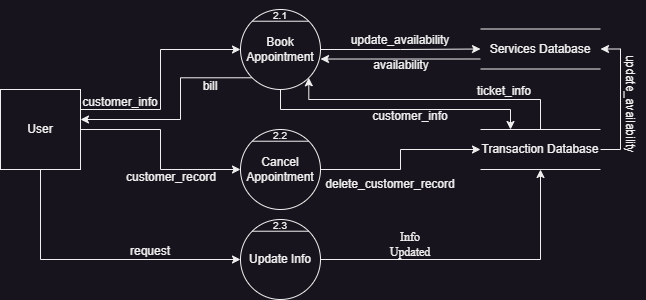

The diagram above was exported from draw.io. Its source (the exported page's mxGraphModel, read from the mxfile embedded in the PNG):
<mxGraphModel dx="1434" dy="836" grid="1" gridSize="10" guides="1" tooltips="1" connect="1" arrows="1" fold="1" page="1" pageScale="1" pageWidth="850" pageHeight="1100" math="0" shadow="0">
  <root>
    <mxCell id="0" />
    <mxCell id="1" parent="0" />
    <mxCell id="JgDB6xBNri0eEpNx92-W-53" style="edgeStyle=orthogonalEdgeStyle;rounded=0;orthogonalLoop=1;jettySize=auto;html=1;exitX=1;exitY=0.25;exitDx=0;exitDy=0;entryX=0;entryY=0.5;entryDx=0;entryDy=0;" parent="1" source="f37Rde2xh9Ybdik0LeEt-1" target="JgDB6xBNri0eEpNx92-W-47" edge="1">
      <mxGeometry relative="1" as="geometry" />
    </mxCell>
    <mxCell id="JgDB6xBNri0eEpNx92-W-74" style="edgeStyle=orthogonalEdgeStyle;rounded=0;orthogonalLoop=1;jettySize=auto;html=1;exitX=0.5;exitY=1;exitDx=0;exitDy=0;entryX=0;entryY=0.5;entryDx=0;entryDy=0;" parent="1" source="f37Rde2xh9Ybdik0LeEt-1" target="JgDB6xBNri0eEpNx92-W-71" edge="1">
      <mxGeometry relative="1" as="geometry" />
    </mxCell>
    <mxCell id="JgDB6xBNri0eEpNx92-W-80" style="edgeStyle=orthogonalEdgeStyle;rounded=0;orthogonalLoop=1;jettySize=auto;html=1;exitX=1;exitY=0.5;exitDx=0;exitDy=0;entryX=0;entryY=0.5;entryDx=0;entryDy=0;" parent="1" source="f37Rde2xh9Ybdik0LeEt-1" target="JgDB6xBNri0eEpNx92-W-51" edge="1">
      <mxGeometry relative="1" as="geometry" />
    </mxCell>
    <mxCell id="f37Rde2xh9Ybdik0LeEt-1" value="User" style="whiteSpace=wrap;html=1;aspect=fixed;" parent="1" vertex="1">
      <mxGeometry x="80" y="320" width="80" height="80" as="geometry" />
    </mxCell>
    <mxCell id="JgDB6xBNri0eEpNx92-W-65" style="edgeStyle=orthogonalEdgeStyle;rounded=0;orthogonalLoop=1;jettySize=auto;html=1;exitX=1;exitY=0.5;exitDx=0;exitDy=0;entryX=0;entryY=0.5;entryDx=0;entryDy=0;" parent="1" source="JgDB6xBNri0eEpNx92-W-47" target="JgDB6xBNri0eEpNx92-W-61" edge="1">
      <mxGeometry relative="1" as="geometry" />
    </mxCell>
    <mxCell id="JgDB6xBNri0eEpNx92-W-78" style="edgeStyle=orthogonalEdgeStyle;rounded=0;orthogonalLoop=1;jettySize=auto;html=1;exitX=0.5;exitY=1;exitDx=0;exitDy=0;entryX=0.25;entryY=0;entryDx=0;entryDy=0;" parent="1" source="JgDB6xBNri0eEpNx92-W-47" target="JgDB6xBNri0eEpNx92-W-64" edge="1">
      <mxGeometry relative="1" as="geometry" />
    </mxCell>
    <mxCell id="JgDB6xBNri0eEpNx92-W-88" style="edgeStyle=orthogonalEdgeStyle;rounded=0;orthogonalLoop=1;jettySize=auto;html=1;exitX=0;exitY=1;exitDx=0;exitDy=0;entryX=1;entryY=0.375;entryDx=0;entryDy=0;entryPerimeter=0;" parent="1" source="JgDB6xBNri0eEpNx92-W-47" target="f37Rde2xh9Ybdik0LeEt-1" edge="1">
      <mxGeometry relative="1" as="geometry">
        <Array as="points">
          <mxPoint x="260" y="308" />
          <mxPoint x="260" y="350" />
        </Array>
      </mxGeometry>
    </mxCell>
    <mxCell id="JgDB6xBNri0eEpNx92-W-47" value="Book Appointment" style="ellipse;whiteSpace=wrap;html=1;aspect=fixed;" parent="1" vertex="1">
      <mxGeometry x="320" y="240" width="80" height="80" as="geometry" />
    </mxCell>
    <mxCell id="JgDB6xBNri0eEpNx92-W-48" value="" style="endArrow=none;html=1;rounded=0;exitX=0;exitY=0;exitDx=0;exitDy=0;entryX=1;entryY=0;entryDx=0;entryDy=0;" parent="1" source="JgDB6xBNri0eEpNx92-W-47" target="JgDB6xBNri0eEpNx92-W-47" edge="1">
      <mxGeometry width="50" height="50" relative="1" as="geometry">
        <mxPoint x="290" y="220" as="sourcePoint" />
        <mxPoint x="340" y="170" as="targetPoint" />
      </mxGeometry>
    </mxCell>
    <mxCell id="JgDB6xBNri0eEpNx92-W-86" style="edgeStyle=orthogonalEdgeStyle;rounded=0;orthogonalLoop=1;jettySize=auto;html=1;exitX=1;exitY=0.5;exitDx=0;exitDy=0;entryX=0;entryY=0.5;entryDx=0;entryDy=0;" parent="1" source="JgDB6xBNri0eEpNx92-W-51" target="JgDB6xBNri0eEpNx92-W-64" edge="1">
      <mxGeometry relative="1" as="geometry" />
    </mxCell>
    <mxCell id="JgDB6xBNri0eEpNx92-W-51" value="Cancel Appointment" style="ellipse;whiteSpace=wrap;html=1;aspect=fixed;" parent="1" vertex="1">
      <mxGeometry x="320" y="360" width="80" height="80" as="geometry" />
    </mxCell>
    <mxCell id="JgDB6xBNri0eEpNx92-W-52" value="" style="endArrow=none;html=1;rounded=0;exitX=0;exitY=0;exitDx=0;exitDy=0;entryX=1;entryY=0;entryDx=0;entryDy=0;" parent="1" source="JgDB6xBNri0eEpNx92-W-51" target="JgDB6xBNri0eEpNx92-W-51" edge="1">
      <mxGeometry width="50" height="50" relative="1" as="geometry">
        <mxPoint x="330" y="540" as="sourcePoint" />
        <mxPoint x="380" y="490" as="targetPoint" />
      </mxGeometry>
    </mxCell>
    <mxCell id="JgDB6xBNri0eEpNx92-W-55" value="customer_info" style="text;html=1;strokeColor=none;fillColor=none;align=center;verticalAlign=middle;whiteSpace=wrap;rounded=0;" parent="1" vertex="1">
      <mxGeometry x="170" y="318" width="60" height="30" as="geometry" />
    </mxCell>
    <mxCell id="JgDB6xBNri0eEpNx92-W-58" value="customer_record" style="text;html=1;strokeColor=none;fillColor=none;align=center;verticalAlign=middle;whiteSpace=wrap;rounded=0;" parent="1" vertex="1">
      <mxGeometry x="221" y="393" width="60" height="30" as="geometry" />
    </mxCell>
    <mxCell id="JgDB6xBNri0eEpNx92-W-59" value="" style="endArrow=none;html=1;rounded=0;" parent="1" edge="1">
      <mxGeometry width="50" height="50" relative="1" as="geometry">
        <mxPoint x="560" y="259.5" as="sourcePoint" />
        <mxPoint x="680" y="259.5" as="targetPoint" />
      </mxGeometry>
    </mxCell>
    <mxCell id="JgDB6xBNri0eEpNx92-W-60" value="" style="endArrow=none;html=1;rounded=0;" parent="1" edge="1">
      <mxGeometry width="50" height="50" relative="1" as="geometry">
        <mxPoint x="560" y="299.5" as="sourcePoint" />
        <mxPoint x="680" y="299.5" as="targetPoint" />
      </mxGeometry>
    </mxCell>
    <mxCell id="JgDB6xBNri0eEpNx92-W-81" style="edgeStyle=orthogonalEdgeStyle;rounded=0;orthogonalLoop=1;jettySize=auto;html=1;exitX=0;exitY=0.75;exitDx=0;exitDy=0;entryX=1;entryY=0.619;entryDx=0;entryDy=0;entryPerimeter=0;" parent="1" source="JgDB6xBNri0eEpNx92-W-61" target="JgDB6xBNri0eEpNx92-W-47" edge="1">
      <mxGeometry relative="1" as="geometry" />
    </mxCell>
    <mxCell id="JgDB6xBNri0eEpNx92-W-61" value="Services Database" style="text;html=1;strokeColor=none;fillColor=none;align=center;verticalAlign=middle;whiteSpace=wrap;rounded=0;" parent="1" vertex="1">
      <mxGeometry x="560" y="259.5" width="120" height="40" as="geometry" />
    </mxCell>
    <mxCell id="JgDB6xBNri0eEpNx92-W-62" value="" style="endArrow=none;html=1;rounded=0;" parent="1" edge="1">
      <mxGeometry width="50" height="50" relative="1" as="geometry">
        <mxPoint x="560" y="360" as="sourcePoint" />
        <mxPoint x="680" y="360" as="targetPoint" />
      </mxGeometry>
    </mxCell>
    <mxCell id="JgDB6xBNri0eEpNx92-W-63" value="" style="endArrow=none;html=1;rounded=0;" parent="1" edge="1">
      <mxGeometry width="50" height="50" relative="1" as="geometry">
        <mxPoint x="560" y="400" as="sourcePoint" />
        <mxPoint x="680" y="400" as="targetPoint" />
      </mxGeometry>
    </mxCell>
    <mxCell id="JgDB6xBNri0eEpNx92-W-79" style="edgeStyle=orthogonalEdgeStyle;rounded=0;orthogonalLoop=1;jettySize=auto;html=1;exitX=0.5;exitY=0;exitDx=0;exitDy=0;entryX=1;entryY=1;entryDx=0;entryDy=0;" parent="1" source="JgDB6xBNri0eEpNx92-W-64" target="JgDB6xBNri0eEpNx92-W-47" edge="1">
      <mxGeometry relative="1" as="geometry">
        <Array as="points">
          <mxPoint x="620" y="330" />
          <mxPoint x="388" y="330" />
        </Array>
      </mxGeometry>
    </mxCell>
    <mxCell id="JgDB6xBNri0eEpNx92-W-90" style="edgeStyle=orthogonalEdgeStyle;rounded=0;orthogonalLoop=1;jettySize=auto;html=1;exitX=1;exitY=0.5;exitDx=0;exitDy=0;entryX=1;entryY=0.5;entryDx=0;entryDy=0;" parent="1" source="JgDB6xBNri0eEpNx92-W-64" target="JgDB6xBNri0eEpNx92-W-61" edge="1">
      <mxGeometry relative="1" as="geometry" />
    </mxCell>
    <mxCell id="JgDB6xBNri0eEpNx92-W-64" value="Transaction Database" style="text;html=1;strokeColor=none;fillColor=none;align=center;verticalAlign=middle;whiteSpace=wrap;rounded=0;" parent="1" vertex="1">
      <mxGeometry x="560" y="360" width="120" height="40" as="geometry" />
    </mxCell>
    <mxCell id="JgDB6xBNri0eEpNx92-W-66" value="update_availability" style="text;html=1;strokeColor=none;fillColor=none;align=center;verticalAlign=middle;whiteSpace=wrap;rounded=0;" parent="1" vertex="1">
      <mxGeometry x="450" y="256" width="60" height="30" as="geometry" />
    </mxCell>
    <mxCell id="JgDB6xBNri0eEpNx92-W-69" value="&lt;font style=&quot;font-size: 10px;&quot;&gt;2.1&lt;/font&gt;" style="text;html=1;strokeColor=none;fillColor=none;align=center;verticalAlign=middle;whiteSpace=wrap;rounded=0;" parent="1" vertex="1">
      <mxGeometry x="330" y="231" width="60" height="30" as="geometry" />
    </mxCell>
    <mxCell id="JgDB6xBNri0eEpNx92-W-70" value="&lt;font style=&quot;font-size: 10px;&quot;&gt;2.2&lt;/font&gt;" style="text;html=1;strokeColor=none;fillColor=none;align=center;verticalAlign=middle;whiteSpace=wrap;rounded=0;" parent="1" vertex="1">
      <mxGeometry x="330" y="351" width="60" height="30" as="geometry" />
    </mxCell>
    <mxCell id="JgDB6xBNri0eEpNx92-W-76" style="edgeStyle=orthogonalEdgeStyle;rounded=0;orthogonalLoop=1;jettySize=auto;html=1;exitX=1;exitY=0.5;exitDx=0;exitDy=0;entryX=0.5;entryY=1;entryDx=0;entryDy=0;" parent="1" source="JgDB6xBNri0eEpNx92-W-71" target="JgDB6xBNri0eEpNx92-W-64" edge="1">
      <mxGeometry relative="1" as="geometry" />
    </mxCell>
    <mxCell id="JgDB6xBNri0eEpNx92-W-71" value="Update Info" style="ellipse;whiteSpace=wrap;html=1;aspect=fixed;" parent="1" vertex="1">
      <mxGeometry x="320" y="450" width="80" height="80" as="geometry" />
    </mxCell>
    <mxCell id="JgDB6xBNri0eEpNx92-W-72" value="" style="endArrow=none;html=1;rounded=0;exitX=0;exitY=0;exitDx=0;exitDy=0;entryX=1;entryY=0;entryDx=0;entryDy=0;" parent="1" source="JgDB6xBNri0eEpNx92-W-71" target="JgDB6xBNri0eEpNx92-W-71" edge="1">
      <mxGeometry width="50" height="50" relative="1" as="geometry">
        <mxPoint x="330" y="630" as="sourcePoint" />
        <mxPoint x="380" y="580" as="targetPoint" />
      </mxGeometry>
    </mxCell>
    <mxCell id="JgDB6xBNri0eEpNx92-W-73" value="&lt;font style=&quot;font-size: 10px;&quot;&gt;2.3&lt;/font&gt;" style="text;html=1;strokeColor=none;fillColor=none;align=center;verticalAlign=middle;whiteSpace=wrap;rounded=0;" parent="1" vertex="1">
      <mxGeometry x="330" y="441" width="60" height="30" as="geometry" />
    </mxCell>
    <mxCell id="JgDB6xBNri0eEpNx92-W-75" value="request" style="text;html=1;strokeColor=none;fillColor=none;align=center;verticalAlign=middle;whiteSpace=wrap;rounded=0;" parent="1" vertex="1">
      <mxGeometry x="200" y="467" width="60" height="30" as="geometry" />
    </mxCell>
    <mxCell id="JgDB6xBNri0eEpNx92-W-77" value="Info Updated" style="text;html=1;strokeColor=none;fillColor=none;align=center;verticalAlign=middle;whiteSpace=wrap;rounded=0;fontFamily=Times New Roman;" parent="1" vertex="1">
      <mxGeometry x="460" y="460" width="60" height="30" as="geometry" />
    </mxCell>
    <mxCell id="JgDB6xBNri0eEpNx92-W-82" value="availability" style="text;html=1;strokeColor=none;fillColor=none;align=center;verticalAlign=middle;whiteSpace=wrap;rounded=0;" parent="1" vertex="1">
      <mxGeometry x="451" y="281" width="60" height="30" as="geometry" />
    </mxCell>
    <mxCell id="JgDB6xBNri0eEpNx92-W-84" value="customer_info" style="text;html=1;strokeColor=none;fillColor=none;align=center;verticalAlign=middle;whiteSpace=wrap;rounded=0;" parent="1" vertex="1">
      <mxGeometry x="460" y="332" width="60" height="30" as="geometry" />
    </mxCell>
    <mxCell id="JgDB6xBNri0eEpNx92-W-85" value="ticket_info" style="text;html=1;strokeColor=none;fillColor=none;align=center;verticalAlign=middle;whiteSpace=wrap;rounded=0;" parent="1" vertex="1">
      <mxGeometry x="554" y="307" width="60" height="30" as="geometry" />
    </mxCell>
    <mxCell id="JgDB6xBNri0eEpNx92-W-87" value="delete_customer_record" style="text;html=1;strokeColor=none;fillColor=none;align=center;verticalAlign=middle;whiteSpace=wrap;rounded=0;" parent="1" vertex="1">
      <mxGeometry x="440" y="400" width="60" height="30" as="geometry" />
    </mxCell>
    <mxCell id="JgDB6xBNri0eEpNx92-W-89" value="bill" style="text;html=1;strokeColor=none;fillColor=none;align=center;verticalAlign=middle;whiteSpace=wrap;rounded=0;" parent="1" vertex="1">
      <mxGeometry x="260" y="302" width="60" height="30" as="geometry" />
    </mxCell>
    <mxCell id="JgDB6xBNri0eEpNx92-W-91" value="update_availability" style="text;html=1;strokeColor=none;fillColor=none;align=center;verticalAlign=middle;whiteSpace=wrap;rounded=0;rotation=90;" parent="1" vertex="1">
      <mxGeometry x="680" y="320" width="60" height="30" as="geometry" />
    </mxCell>
  </root>
</mxGraphModel>